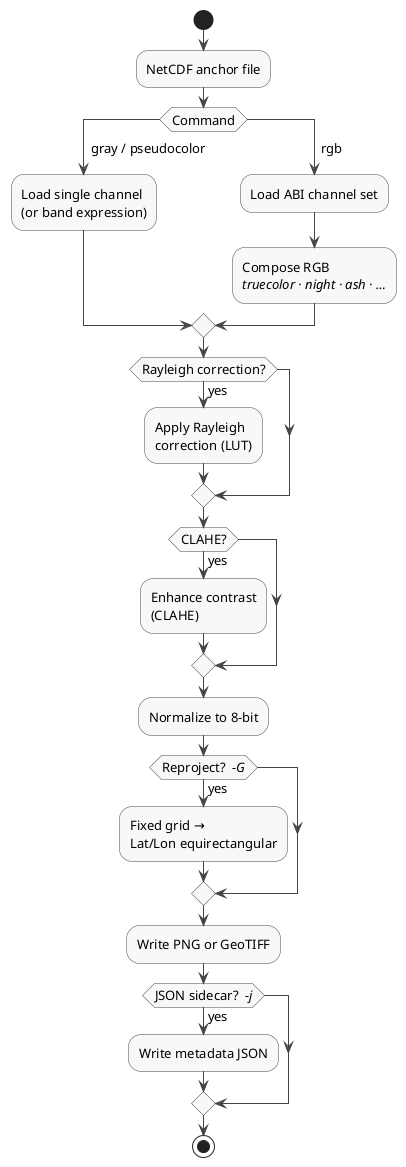

The diagram above was rendered by PlantUML. Its source (embedded in the PNG):
@startuml
skinparam DefaultFontSize 13
skinparam ActivityPadding 8
skinparam ArrowColor #444
skinparam ActivityBorderColor #444
skinparam ActivityBackgroundColor #F8F8F8
skinparam BackgroundColor white

start

:NetCDF anchor file;

switch (Command)
case (  gray / pseudocolor  )
  :Load single channel\n(or band expression);
case (  rgb  )
  :Load ABI channel set;
  :Compose RGB\n//truecolor · night · ash · …//;
endswitch

if (Rayleigh correction?) then (yes)
  :Apply Rayleigh\ncorrection (LUT);
endif

if (CLAHE?) then (yes)
  :Enhance contrast\n(CLAHE);
endif

:Normalize to 8-bit;

if (Reproject?  //-G//) then (yes)
  :Fixed grid →\nLat/Lon equirectangular;
endif

:Write PNG or GeoTIFF;

if (JSON sidecar?  //-j//) then (yes)
  :Write metadata JSON;
endif

stop
@enduml